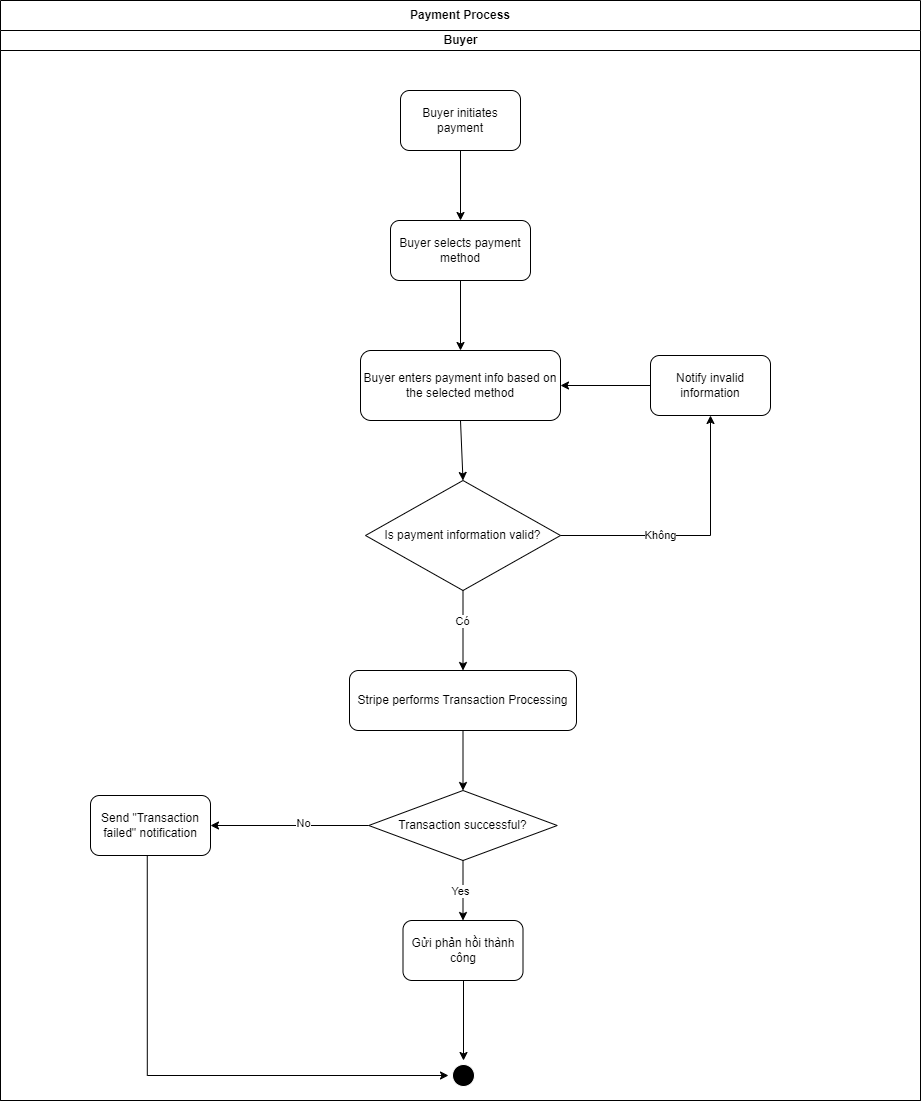

The diagram above was exported from draw.io. Its source (the exported page's mxGraphModel, read from the mxfile embedded in the PNG):
<mxGraphModel dx="2976" dy="1420" grid="1" gridSize="10" guides="1" tooltips="1" connect="1" arrows="1" fold="1" page="1" pageScale="1" pageWidth="850" pageHeight="1100" math="0" shadow="0">
  <root>
    <mxCell id="0" />
    <mxCell id="1" parent="0" />
    <mxCell id="1XgsDfwQ9LeLoYTrkpAh-1" value="Payment Process" style="swimlane;html=1;childLayout=stackLayout;resizeParent=1;resizeParentMax=0;startSize=30;whiteSpace=wrap;" parent="1" vertex="1">
      <mxGeometry x="130" y="180" width="920" height="1100" as="geometry" />
    </mxCell>
    <mxCell id="1XgsDfwQ9LeLoYTrkpAh-2" value="Buyer" style="swimlane;html=1;startSize=20;" parent="1XgsDfwQ9LeLoYTrkpAh-1" vertex="1">
      <mxGeometry y="30" width="920" height="1070" as="geometry" />
    </mxCell>
    <mxCell id="1XgsDfwQ9LeLoYTrkpAh-3" value="Buyer initiates payment" style="rounded=1;whiteSpace=wrap;html=1;" parent="1XgsDfwQ9LeLoYTrkpAh-2" vertex="1">
      <mxGeometry x="400" y="60" width="120" height="60" as="geometry" />
    </mxCell>
    <mxCell id="1XgsDfwQ9LeLoYTrkpAh-4" value="" style="endArrow=classic;html=1;rounded=0;exitX=0.5;exitY=1;exitDx=0;exitDy=0;entryX=0.5;entryY=0;entryDx=0;entryDy=0;" parent="1XgsDfwQ9LeLoYTrkpAh-2" source="1XgsDfwQ9LeLoYTrkpAh-3" target="1XgsDfwQ9LeLoYTrkpAh-5" edge="1">
      <mxGeometry width="50" height="50" relative="1" as="geometry">
        <mxPoint x="540" y="220" as="sourcePoint" />
        <mxPoint x="460" y="180" as="targetPoint" />
      </mxGeometry>
    </mxCell>
    <mxCell id="1XgsDfwQ9LeLoYTrkpAh-5" value="Buyer selects payment method" style="rounded=1;whiteSpace=wrap;html=1;" parent="1XgsDfwQ9LeLoYTrkpAh-2" vertex="1">
      <mxGeometry x="390" y="190" width="140" height="60" as="geometry" />
    </mxCell>
    <mxCell id="1XgsDfwQ9LeLoYTrkpAh-6" value="" style="endArrow=classic;html=1;rounded=0;exitX=0.5;exitY=1;exitDx=0;exitDy=0;entryX=0.5;entryY=0;entryDx=0;entryDy=0;" parent="1XgsDfwQ9LeLoYTrkpAh-2" source="1XgsDfwQ9LeLoYTrkpAh-5" target="1XgsDfwQ9LeLoYTrkpAh-7" edge="1">
      <mxGeometry width="50" height="50" relative="1" as="geometry">
        <mxPoint x="550" y="340" as="sourcePoint" />
        <mxPoint x="460" y="320" as="targetPoint" />
      </mxGeometry>
    </mxCell>
    <mxCell id="1XgsDfwQ9LeLoYTrkpAh-7" value="Buyer enters payment info based on the selected method" style="rounded=1;whiteSpace=wrap;html=1;" parent="1XgsDfwQ9LeLoYTrkpAh-2" vertex="1">
      <mxGeometry x="360" y="320" width="200" height="70" as="geometry" />
    </mxCell>
    <mxCell id="1XgsDfwQ9LeLoYTrkpAh-8" value="" style="endArrow=classic;html=1;rounded=0;exitX=0.5;exitY=1;exitDx=0;exitDy=0;entryX=0.5;entryY=0;entryDx=0;entryDy=0;" parent="1XgsDfwQ9LeLoYTrkpAh-2" source="1XgsDfwQ9LeLoYTrkpAh-7" target="1XgsDfwQ9LeLoYTrkpAh-9" edge="1">
      <mxGeometry width="50" height="50" relative="1" as="geometry">
        <mxPoint x="610" y="550" as="sourcePoint" />
        <mxPoint x="460" y="460" as="targetPoint" />
      </mxGeometry>
    </mxCell>
    <mxCell id="1XgsDfwQ9LeLoYTrkpAh-9" value="Is payment information valid?" style="rhombus;whiteSpace=wrap;html=1;" parent="1XgsDfwQ9LeLoYTrkpAh-2" vertex="1">
      <mxGeometry x="365" y="450" width="195" height="110" as="geometry" />
    </mxCell>
    <mxCell id="1XgsDfwQ9LeLoYTrkpAh-10" value=" Notify invalid information" style="rounded=1;whiteSpace=wrap;html=1;" parent="1XgsDfwQ9LeLoYTrkpAh-2" vertex="1">
      <mxGeometry x="650" y="325" width="120" height="60" as="geometry" />
    </mxCell>
    <mxCell id="1XgsDfwQ9LeLoYTrkpAh-11" value="" style="endArrow=classic;html=1;rounded=0;exitX=1;exitY=0.5;exitDx=0;exitDy=0;entryX=0.5;entryY=1;entryDx=0;entryDy=0;edgeStyle=orthogonalEdgeStyle;" parent="1XgsDfwQ9LeLoYTrkpAh-2" source="1XgsDfwQ9LeLoYTrkpAh-9" target="1XgsDfwQ9LeLoYTrkpAh-10" edge="1">
      <mxGeometry width="50" height="50" relative="1" as="geometry">
        <mxPoint x="680" y="560" as="sourcePoint" />
        <mxPoint x="730" y="510" as="targetPoint" />
      </mxGeometry>
    </mxCell>
    <mxCell id="1XgsDfwQ9LeLoYTrkpAh-12" value="Không" style="edgeLabel;html=1;align=center;verticalAlign=middle;resizable=0;points=[];" parent="1XgsDfwQ9LeLoYTrkpAh-11" vertex="1" connectable="0">
      <mxGeometry x="-0.2741" y="1" relative="1" as="geometry">
        <mxPoint x="1" as="offset" />
      </mxGeometry>
    </mxCell>
    <mxCell id="1XgsDfwQ9LeLoYTrkpAh-13" value="" style="endArrow=classic;html=1;rounded=0;exitX=0;exitY=0.5;exitDx=0;exitDy=0;entryX=1;entryY=0.5;entryDx=0;entryDy=0;" parent="1XgsDfwQ9LeLoYTrkpAh-2" source="1XgsDfwQ9LeLoYTrkpAh-10" target="1XgsDfwQ9LeLoYTrkpAh-7" edge="1">
      <mxGeometry width="50" height="50" relative="1" as="geometry">
        <mxPoint x="720" y="260" as="sourcePoint" />
        <mxPoint x="770" y="210" as="targetPoint" />
      </mxGeometry>
    </mxCell>
    <mxCell id="1XgsDfwQ9LeLoYTrkpAh-14" value="" style="endArrow=classic;html=1;rounded=0;exitX=0.5;exitY=1;exitDx=0;exitDy=0;entryX=0.5;entryY=0;entryDx=0;entryDy=0;" parent="1XgsDfwQ9LeLoYTrkpAh-2" source="1XgsDfwQ9LeLoYTrkpAh-9" target="1XgsDfwQ9LeLoYTrkpAh-26" edge="1">
      <mxGeometry width="50" height="50" relative="1" as="geometry">
        <mxPoint x="560" y="670" as="sourcePoint" />
        <mxPoint x="462.5" y="630" as="targetPoint" />
      </mxGeometry>
    </mxCell>
    <mxCell id="1XgsDfwQ9LeLoYTrkpAh-15" value="Có" style="edgeLabel;html=1;align=center;verticalAlign=middle;resizable=0;points=[];" parent="1XgsDfwQ9LeLoYTrkpAh-14" vertex="1" connectable="0">
      <mxGeometry x="-0.232" y="-2" relative="1" as="geometry">
        <mxPoint as="offset" />
      </mxGeometry>
    </mxCell>
    <mxCell id="1XgsDfwQ9LeLoYTrkpAh-16" value="" style="endArrow=classic;html=1;rounded=0;exitX=0.5;exitY=1;exitDx=0;exitDy=0;" parent="1XgsDfwQ9LeLoYTrkpAh-2" source="1XgsDfwQ9LeLoYTrkpAh-26" target="1XgsDfwQ9LeLoYTrkpAh-17" edge="1">
      <mxGeometry width="50" height="50" relative="1" as="geometry">
        <mxPoint x="462.5" y="700" as="sourcePoint" />
        <mxPoint x="460" y="760" as="targetPoint" />
      </mxGeometry>
    </mxCell>
    <mxCell id="1XgsDfwQ9LeLoYTrkpAh-17" value="Transaction successful?" style="rhombus;whiteSpace=wrap;html=1;" parent="1XgsDfwQ9LeLoYTrkpAh-2" vertex="1">
      <mxGeometry x="368.25" y="760" width="188.5" height="70" as="geometry" />
    </mxCell>
    <mxCell id="1XgsDfwQ9LeLoYTrkpAh-18" value="" style="endArrow=classic;html=1;rounded=0;exitX=0.5;exitY=1;exitDx=0;exitDy=0;entryX=0.5;entryY=0;entryDx=0;entryDy=0;" parent="1XgsDfwQ9LeLoYTrkpAh-2" source="1XgsDfwQ9LeLoYTrkpAh-17" target="1XgsDfwQ9LeLoYTrkpAh-20" edge="1">
      <mxGeometry width="50" height="50" relative="1" as="geometry">
        <mxPoint x="580" y="890" as="sourcePoint" />
        <mxPoint x="463" y="890" as="targetPoint" />
      </mxGeometry>
    </mxCell>
    <mxCell id="1XgsDfwQ9LeLoYTrkpAh-19" value="Yes" style="edgeLabel;html=1;align=center;verticalAlign=middle;resizable=0;points=[];" parent="1XgsDfwQ9LeLoYTrkpAh-18" vertex="1" connectable="0">
      <mxGeometry x="-0.0093" y="-3" relative="1" as="geometry">
        <mxPoint x="-1" as="offset" />
      </mxGeometry>
    </mxCell>
    <mxCell id="1XgsDfwQ9LeLoYTrkpAh-20" value="Gửi phản hồi thành công" style="rounded=1;whiteSpace=wrap;html=1;" parent="1XgsDfwQ9LeLoYTrkpAh-2" vertex="1">
      <mxGeometry x="402.5" y="890" width="120" height="60" as="geometry" />
    </mxCell>
    <mxCell id="1XgsDfwQ9LeLoYTrkpAh-21" value="" style="endArrow=classic;html=1;rounded=0;exitX=0;exitY=0.5;exitDx=0;exitDy=0;entryX=1;entryY=0.5;entryDx=0;entryDy=0;" parent="1XgsDfwQ9LeLoYTrkpAh-2" source="1XgsDfwQ9LeLoYTrkpAh-17" target="1XgsDfwQ9LeLoYTrkpAh-23" edge="1">
      <mxGeometry width="50" height="50" relative="1" as="geometry">
        <mxPoint x="310" y="790" as="sourcePoint" />
        <mxPoint x="250" y="790" as="targetPoint" />
      </mxGeometry>
    </mxCell>
    <mxCell id="1XgsDfwQ9LeLoYTrkpAh-22" value="No" style="edgeLabel;html=1;align=center;verticalAlign=middle;resizable=0;points=[];" parent="1XgsDfwQ9LeLoYTrkpAh-21" vertex="1" connectable="0">
      <mxGeometry x="-0.1575" y="-3" relative="1" as="geometry">
        <mxPoint as="offset" />
      </mxGeometry>
    </mxCell>
    <mxCell id="1XgsDfwQ9LeLoYTrkpAh-23" value="Send &quot;Transaction failed&quot; notification" style="rounded=1;whiteSpace=wrap;html=1;" parent="1XgsDfwQ9LeLoYTrkpAh-2" vertex="1">
      <mxGeometry x="90" y="765" width="120" height="60" as="geometry" />
    </mxCell>
    <mxCell id="1XgsDfwQ9LeLoYTrkpAh-24" value="" style="ellipse;html=1;shape=endState;fillColor=#000000;strokeColor=#ffffff;" parent="1XgsDfwQ9LeLoYTrkpAh-2" vertex="1">
      <mxGeometry x="448" y="1030" width="30" height="30" as="geometry" />
    </mxCell>
    <mxCell id="1XgsDfwQ9LeLoYTrkpAh-25" value="" style="endArrow=classic;html=1;rounded=0;exitX=0.473;exitY=1.006;exitDx=0;exitDy=0;exitPerimeter=0;entryX=0;entryY=0.5;entryDx=0;entryDy=0;edgeStyle=orthogonalEdgeStyle;" parent="1XgsDfwQ9LeLoYTrkpAh-2" source="1XgsDfwQ9LeLoYTrkpAh-23" target="1XgsDfwQ9LeLoYTrkpAh-24" edge="1">
      <mxGeometry width="50" height="50" relative="1" as="geometry">
        <mxPoint x="250" y="970" as="sourcePoint" />
        <mxPoint x="300" y="920" as="targetPoint" />
      </mxGeometry>
    </mxCell>
    <mxCell id="1XgsDfwQ9LeLoYTrkpAh-26" value="Stripe performs Transaction Processing" style="rounded=1;whiteSpace=wrap;html=1;" parent="1XgsDfwQ9LeLoYTrkpAh-2" vertex="1">
      <mxGeometry x="349" y="640" width="227" height="60" as="geometry" />
    </mxCell>
    <mxCell id="1XgsDfwQ9LeLoYTrkpAh-27" value="" style="endArrow=classic;html=1;rounded=0;entryX=0.5;entryY=0;entryDx=0;entryDy=0;" parent="1" target="1XgsDfwQ9LeLoYTrkpAh-24" edge="1">
      <mxGeometry width="50" height="50" relative="1" as="geometry">
        <mxPoint x="593" y="1160" as="sourcePoint" />
        <mxPoint x="602" y="980" as="targetPoint" />
      </mxGeometry>
    </mxCell>
  </root>
</mxGraphModel>